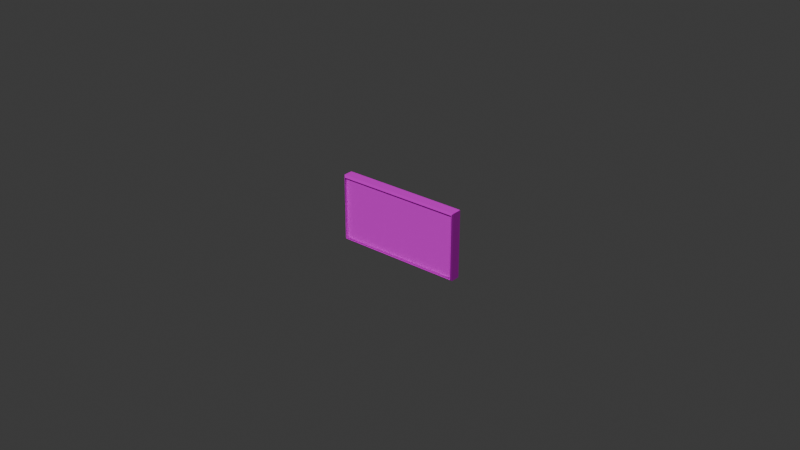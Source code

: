 # Source: relogio.blend  (saved by Blender 5.1.29; exported with 4.5.12 LTS)
import bpy
from mathutils import Matrix  # noqa: F401  (used for matrix-valued properties, if any)

bpy.ops.wm.read_factory_settings(use_empty=True)
scene = bpy.context.scene
scene.name = 'Scene'

# ---- collections
col_collection = bpy.data.collections.new('Collection'); scene.collection.children.link(col_collection)

# ---- images (referenced by path relative to the original .blend; pixels are not part of the script)
import os
ASSET_DIR = os.environ.get("B2B_ASSET_DIR", "")  # directory of the original .blend (textures are referenced by path, not embedded)
HERE = os.path.dirname(os.path.abspath(__file__))  # packed textures are extracted next to this script under _unpacked/

def load_image(name, relpath, width, height, colorspace="sRGB"):
    """Load a texture the original file referenced (path relative to the .blend, or extracted next to this script)."""
    p = next((c for c in (os.path.join(HERE, relpath), os.path.join(ASSET_DIR, relpath)) if relpath and os.path.exists(c)), "")
    if p:
        img = bpy.data.images.load(p, check_existing=True)
        img.name = name
    else:  # same state as the original file: an image datablock whose file is absent (Cycles renders it pink)
        img = bpy.data.images.new(name, width, height)
        img.source = "FILE"
        img.filepath = "//" + (relpath or name)
    img.colorspace_settings.name = colorspace
    return img
img_file28 = load_image('file28', 'Black_Plastic_COLOR.png', 1024, 1024, 'sRGB')
img_file31 = load_image('file31', 'Black_Plastic_NRM.png', 1024, 1024, 'Non-Color')
img_file30 = load_image('file30', 'Black_Plastic_SPEC.png', 1024, 1024, 'Non-Color')
img_file28_001 = load_image('file28.001', 'Black_Plastic_COLOR.png', 1024, 1024, 'Non-Color')
img_file38 = load_image('file38', 'Digital Clock.jpg', 1024, 1024, 'sRGB')

# ---- materials (node trees are filled in below, after node groups)
mat_plastic = bpy.data.materials.new('Plastic')
mat_plastic.use_transparency_overlap = False
mat_plastic.show_transparent_back = False
mat_plastic.diffuse_color = (1.0, 1.0, 1.0, 1.0)
mat_plastic.roughness = 0.7488
mat_plastic.specular_intensity = 1.0
mat_plastic.metallic = 0.5
mat_digital_clock1 = bpy.data.materials.new('Digital_Clock1')
mat_digital_clock1.diffuse_color = (1.0, 1.0, 1.0, 1.0)
mat_digital_clock1.roughness = 0.7488
mat_digital_clock1.specular_intensity = 1.0
mat_digital_clock1.metallic = 0.5

# ---- material node trees
mat_plastic.use_nodes = True; mat_plastic.node_tree.nodes.clear()
_N = mat_plastic.node_tree.nodes; _L = mat_plastic.node_tree.links
n0 = _N.new('ShaderNodeBsdfPrincipled'); n0.name = 'Principled BSDF'; n0.location = (-200, 100)
n0.inputs[1].default_value = 0.5
n0.inputs[2].default_value = 0.7488
n0.inputs[27].default_value = (0.0, 0.0, 0.0, 1.0)
n0.inputs[28].default_value = 1.0
n1 = _N.new('ShaderNodeOutputMaterial'); n1.name = 'Material Output'; n1.location = (200, 100)
n2 = _N.new('ShaderNodeNormalMap'); n2.name = 'Normal Map'; n2.location = (-600, -600)
n2.label = 'Normal/Map'
n3 = _N.new('ShaderNodeTexImage'); n3.name = 'Image Texture'; n3.location = (-600, 300)
n3.image = img_file28
n4 = _N.new('ShaderNodeTexImage'); n4.name = 'Image Texture.001'; n4.location = (-900, -1200)
n4.image = img_file31
n5 = _N.new('ShaderNodeTexImage'); n5.name = 'Image Texture.002'; n5.location = (-600, 0)
n5.image = img_file30
n6 = _N.new('ShaderNodeTexImage'); n6.name = 'Image Texture.003'; n6.location = (-600, -300)
n6.image = img_file28_001
_L.new(n0.outputs[0], n1.inputs[0])
_L.new(n2.outputs[0], n0.inputs[5])
_L.new(n3.outputs[0], n0.inputs[0])
_L.new(n4.outputs[0], n2.inputs[1])
_L.new(n5.outputs[0], n0.inputs[13])
_L.new(n6.outputs[1], n0.inputs[4])
n1.is_active_output = True
mat_digital_clock1.use_nodes = True; mat_digital_clock1.node_tree.nodes.clear()
_N = mat_digital_clock1.node_tree.nodes; _L = mat_digital_clock1.node_tree.links
n0 = _N.new('ShaderNodeBsdfPrincipled'); n0.name = 'Principled BSDF'; n0.location = (-200, 100)
n0.inputs[1].default_value = 0.5
n0.inputs[2].default_value = 0.7488
n0.inputs[13].default_value = 1.0
n0.inputs[27].default_value = (0.0, 0.0, 0.0, 1.0)
n0.inputs[28].default_value = 1.0
n1 = _N.new('ShaderNodeOutputMaterial'); n1.name = 'Material Output'; n1.location = (200, 100)
n2 = _N.new('ShaderNodeNormalMap'); n2.name = 'Normal Map'; n2.location = (-600, -600)
n2.label = 'Normal/Map'
n3 = _N.new('ShaderNodeTexImage'); n3.name = 'Image Texture'; n3.location = (-600, 300)
n3.image = img_file38
_L.new(n0.outputs[0], n1.inputs[0])
_L.new(n2.outputs[0], n0.inputs[5])
_L.new(n3.outputs[0], n0.inputs[0])
n1.is_active_output = True

# ---- world
world_world = bpy.data.worlds.new('World'); scene.world = world_world
world_world.use_nodes = True; world_world.node_tree.nodes.clear()
_N = world_world.node_tree.nodes; _L = world_world.node_tree.links
n0 = _N.new('ShaderNodeOutputWorld'); n0.name = 'World Output'; n0.location = (200, 100)
n1 = _N.new('ShaderNodeBackground'); n1.name = 'Background'; n1.location = (-200, 100)
n1.inputs[0].default_value = (0.05088, 0.05088, 0.05088, 1.0)
_L.new(n1.outputs[0], n0.inputs[0])
n0.is_active_output = True
world_world.color = (0.05088, 0.05088, 0.05088)
world_world.sun_shadow_jitter_overblur = 0.0

# ---- meshes
me_mesh = bpy.data.meshes.new('Mesh')
me_mesh.from_pydata([(-0.4843, -0.4662, 0.2496), (0.4843, -0.4662, 0.2496), (0.4843, -0.4662, -0.5), (-0.4843, -0.4662, -0.5), (-0.4843, 0.4662, 0.2496), (0.4843, 0.4662, 0.2496), (0.4843, 0.4662, -0.5), (-0.4843, 0.4662, -0.5), (0.4843, 0.5039, -0.5866), (0.5014, 0.5032, -0.5707), (0.5017, 0.4662, -0.5866), (0.4843, 0.4662, -0.6224), (0.4843, -0.5039, -0.5866), (0.5014, -0.5032, -0.5707), (-0.5017, 0.4662, -0.5866), (-0.5014, 0.5032, -0.5707), (-0.5014, -0.5032, -0.5707), (-0.4843, -0.5039, -0.5866), (-0.4843, 0.5039, -0.5866), (-0.4843, 0.4662, -0.6224), (0.5017, -0.4662, -0.5866), (0.4843, -0.4662, -0.6224), (-0.4843, -0.4662, -0.6224), (-0.5017, -0.4662, -0.5866), (0.4913, 0.466, 0.5068), (0.491, 0.4835, 0.5009), (0.4842, 0.484, 0.506), (-0.4842, 0.484, 0.506), (-0.491, 0.4835, 0.5008), (-0.4913, 0.466, 0.5068), (-0.491, -0.4835, 0.5009), (-0.4842, -0.484, 0.506), (-0.4913, -0.466, 0.5068), (0.4842, -0.484, 0.506), (0.491, -0.4835, 0.5008), (0.4913, -0.466, 0.5068), (0.4996, 0.466, 0.3944), (0.5012, 0.466, 0.3637), (0.5017, 0.4659, 0.328), (0.4993, 0.4992, 0.3879), (0.5008, 0.5021, 0.3569), (0.5014, 0.5032, 0.321), (0.4996, -0.466, 0.3944), (0.5012, -0.466, 0.3637), (0.5017, -0.4659, 0.328), (0.4842, 0.4999, 0.3939), (0.4842, 0.5029, 0.3633), (0.4842, 0.5039, 0.3276), (-0.4842, 0.4999, 0.3939), (-0.4842, 0.5029, 0.3633), (-0.4842, 0.5039, 0.3276), (-0.4993, 0.4992, 0.3878), (-0.5008, 0.5021, 0.3569), (-0.5014, 0.5032, 0.321), (-0.4996, 0.466, 0.3944), (-0.5012, 0.466, 0.3637), (-0.5017, 0.4659, 0.328), (-0.4996, -0.466, 0.3944), (-0.5012, -0.466, 0.3637), (-0.5017, -0.4659, 0.328), (-0.4993, -0.4992, 0.3879), (-0.5008, -0.5021, 0.3569), (-0.5014, -0.5032, 0.321), (-0.4842, -0.4999, 0.3939), (-0.4842, -0.5029, 0.3633), (-0.4842, -0.5039, 0.3276), (0.4842, -0.4999, 0.3939), (0.4842, -0.5029, 0.3633), (0.4842, -0.5039, 0.3276), (0.4993, -0.4992, 0.3878), (0.5008, -0.5021, 0.3569), (0.5014, -0.5032, 0.321), (0.4843, 0.4662, 0.459), (0.4855, 0.4685, 0.4943), (0.4884, 0.4739, 0.5063), (-0.4843, 0.4662, 0.459), (-0.4855, 0.4685, 0.4943), (-0.4884, 0.4739, 0.5063), (-0.4843, -0.4662, 0.459), (-0.4855, -0.4685, 0.4943), (-0.4884, -0.4739, 0.5063), (0.4843, -0.4662, 0.459), (0.4855, -0.4685, 0.4943), (0.4884, -0.4739, 0.5063)], [], [(10, 11, 8, 9), (15, 18, 19, 14), (8, 11, 19, 18), (12, 21, 20, 13), (21, 12, 17, 22), (23, 22, 17, 16), (0, 1, 5, 4), (11, 10, 20, 21), (6, 2, 3, 7), (14, 19, 22, 23), (11, 6, 7, 19), (2, 21, 22, 3), (2, 6, 11, 21), (19, 7, 3, 22), (24, 36, 39, 25), (36, 24, 35, 42), (25, 39, 45, 26), (26, 45, 48, 27), (27, 48, 51, 28), (28, 51, 54, 29), (29, 54, 57, 32), (30, 60, 63, 31), (60, 30, 32, 57), (31, 63, 66, 33), (33, 66, 69, 34), (34, 69, 42, 35), (41, 9, 8, 47), (68, 12, 13, 71), (38, 10, 9, 41), (53, 15, 14, 56), (62, 16, 17, 65), (50, 18, 15, 53), (12, 68, 65, 17), (47, 8, 18, 50), (71, 13, 20, 44), (59, 23, 16, 62), (10, 38, 44, 20), (56, 14, 23, 59), (36, 37, 40, 39), (37, 38, 41, 40), (39, 40, 46, 45), (40, 41, 47, 46), (38, 37, 43, 44), (37, 36, 42, 43), (45, 46, 49, 48), (46, 47, 50, 49), (48, 49, 52, 51), (49, 50, 53, 52), (51, 52, 55, 54), (52, 53, 56, 55), (54, 55, 58, 57), (55, 56, 59, 58), (57, 58, 61, 60), (58, 59, 62, 61), (60, 61, 64, 63), (61, 62, 65, 64), (63, 64, 67, 66), (64, 65, 68, 67), (66, 67, 70, 69), (67, 68, 71, 70), (44, 43, 70, 71), (43, 42, 69, 70), (72, 75, 4, 5), (0, 78, 81, 1), (75, 78, 0, 4), (81, 72, 5, 1), (26, 74, 24, 25), (29, 77, 27, 28), (74, 26, 27, 77), (30, 31, 80, 32), (33, 83, 80, 31), (35, 83, 33, 34), (77, 29, 32, 80), (24, 74, 83, 35), (72, 73, 76, 75), (73, 74, 77, 76), (75, 76, 79, 78), (76, 77, 80, 79), (78, 79, 82, 81), (79, 80, 83, 82), (74, 73, 82, 83), (73, 72, 81, 82)])
me_mesh.polygons.foreach_set('use_smooth', [True] * 82)
me_mesh.polygons.foreach_set('material_index', [0, 0, 0, 0, 0, 0, 1, 0, 0, 0, 0, 0, 0, 0, 0, 0, 0, 0, 0, 0, 0, 0, 0, 0, 0, 0, 0, 0, 0, 0, 0, 0, 0, 0, 0, 0, 0, 0, 0, 0, 0, 0, 0, 0, 0, 0, 0, 0, 0, 0, 0, 0, 0, 0, 0, 0, 0, 0, 0, 0, 0, 0, 0, 0, 0, 0, 0, 0, 0, 0, 0, 0, 0, 0, 0, 0, 0, 0, 0, 0, 0, 0])
_k = set([(0, 1), (0, 4), (0, 78), (1, 5), (1, 81), (2, 3), (2, 6), (2, 21), (3, 7), (3, 22), (4, 5), (4, 75), (5, 72), (6, 7), (6, 11), (7, 19), (8, 9), (8, 18), (9, 10), (9, 41), (10, 20), (11, 19), (11, 21), (12, 13), (12, 17), (13, 20), (13, 71), (14, 15), (14, 23), (15, 18), (15, 53), (16, 17), (16, 23), (16, 62), (19, 22), (21, 22), (24, 25), (24, 35), (25, 26), (25, 39), (26, 27), (27, 28), (28, 29), (28, 51), (29, 32), (30, 31), (30, 32), (30, 60), (31, 33), (33, 34), (34, 35), (34, 69), (39, 40), (40, 41), (51, 52), (52, 53), (60, 61), (61, 62), (69, 70), (70, 71), (72, 73), (75, 76), (78, 79), (81, 82)])
me_mesh.attributes.new('sharp_edge', 'BOOLEAN', 'EDGE').data.foreach_set('value', [ (min(e.vertices), max(e.vertices)) in _k for e in me_mesh.edges])
_uv = me_mesh.uv_layers.new(name='map1')
_uv.uv.foreach_set('vector', [0.5021, 0.3964, 0.5021, 0.3874, 0.5116, 0.3964, 0.5114, 0.4004, 0.0001802, 0.4004, 0.0, 0.3964, 0.009505, 0.3874, 0.009505, 0.3964, 0.8008, 0.3874, 0.8103, 0.3874, 0.8103, 0.6315, 0.8008, 0.6315, 0.2577, 0.3964, 0.2672, 0.3874, 0.2672, 0.3964, 0.2578, 0.4004, 0.8127, 0.3874, 0.8222, 0.3874, 0.8222, 0.6315, 0.8127, 0.6315, 0.2444, 0.3964, 0.2444, 0.3874, 0.2539, 0.3964, 0.2537, 0.4004, -2.98e-08, 0.0, 0.8451, 0.0, 0.8451, 0.3874, 1.192e-07, 0.3874, 0.5021, 0.3874, 0.5021, 0.3964, 0.2672, 0.3964, 0.2672, 0.3874, 0.7651, 0.6614, 1.0, 0.6614, 1.0, 0.9055, 0.7651, 0.9055, 0.009505, 0.3964, 0.009505, 0.3874, 0.2444, 0.3874, 0.2444, 0.3964, 0.9157, 0.0, 0.9466, 0.0, 0.9466, 0.2441, 0.9157, 0.2441, 0.9474, 0.0, 0.9783, 0.0, 0.9783, 0.2441, 0.9474, 0.2441, 0.9545, 0.2441, 0.9545, 0.479, 0.9236, 0.479, 0.9236, 0.2441, 0.7999, 0.6223, 0.769, 0.6223, 0.769, 0.3874, 0.7999, 0.3874, 0.5021, 0.6719, 0.502, 0.6436, 0.5104, 0.642, 0.5065, 0.6704, 0.502, 0.6436, 0.5021, 0.6719, 0.2672, 0.6719, 0.2672, 0.6436, 0.7614, 0.664, 0.7635, 0.6924, 0.7597, 0.6909, 0.7597, 0.6627, 0.7597, 0.6627, 0.7597, 0.6909, 0.5157, 0.6909, 0.5157, 0.6627, 0.5157, 0.6627, 0.5157, 0.6909, 0.5119, 0.6924, 0.514, 0.664, 0.005133, 0.6704, 0.001171, 0.6419, 0.009549, 0.6436, 0.009542, 0.6719, 0.009542, 0.6719, 0.009549, 0.6436, 0.2444, 0.6436, 0.2444, 0.6719, 0.7654, 0.3887, 0.7675, 0.4172, 0.7637, 0.4156, 0.7637, 0.3874, 0.2528, 0.642, 0.2488, 0.6704, 0.2444, 0.6719, 0.2444, 0.6436, 0.7637, 0.3874, 0.7637, 0.4156, 0.5197, 0.4156, 0.5197, 0.3874, 0.5197, 0.3874, 0.5197, 0.4156, 0.5159, 0.4172, 0.518, 0.3887, 0.2628, 0.6704, 0.2588, 0.6419, 0.2672, 0.6436, 0.2672, 0.6719, 0.764, 0.7093, 0.764, 0.934, 0.7597, 0.938, 0.7597, 0.7076, 0.5197, 0.4323, 0.5196, 0.6627, 0.5153, 0.6587, 0.5153, 0.434, 0.502, 0.6269, 0.5021, 0.3964, 0.5114, 0.4004, 0.5114, 0.6251, 0.0001802, 0.6251, 0.0001802, 0.4004, 0.009505, 0.3964, 0.009575, 0.6269, 0.768, 0.434, 0.768, 0.6587, 0.7637, 0.6627, 0.7637, 0.4323, 0.5157, 0.7076, 0.5157, 0.938, 0.5114, 0.934, 0.5114, 0.7093, 0.5196, 0.6627, 0.5197, 0.4323, 0.7637, 0.4323, 0.7637, 0.6627, 0.7597, 0.7076, 0.7597, 0.938, 0.5157, 0.938, 0.5157, 0.7076, 0.2578, 0.6251, 0.2578, 0.4004, 0.2672, 0.3964, 0.2672, 0.6269, 0.2444, 0.6269, 0.2444, 0.3964, 0.2537, 0.4004, 0.2537, 0.6251, 0.5021, 0.3964, 0.502, 0.6269, 0.2672, 0.6269, 0.2672, 0.3964, 0.009575, 0.6269, 0.009505, 0.3964, 0.2444, 0.3964, 0.2444, 0.6269, 0.502, 0.6436, 0.502, 0.6359, 0.5112, 0.6341, 0.5104, 0.642, 0.502, 0.6359, 0.502, 0.6269, 0.5114, 0.6251, 0.5112, 0.6341, 0.7635, 0.6924, 0.7639, 0.7003, 0.7597, 0.6986, 0.7597, 0.6909, 0.7639, 0.7003, 0.764, 0.7093, 0.7597, 0.7076, 0.7597, 0.6986, 0.502, 0.6269, 0.502, 0.6359, 0.2672, 0.6359, 0.2672, 0.6269, 0.502, 0.6359, 0.502, 0.6436, 0.2672, 0.6436, 0.2672, 0.6359, 0.7597, 0.6909, 0.7597, 0.6986, 0.5157, 0.6986, 0.5157, 0.6909, 0.7597, 0.6986, 0.7597, 0.7076, 0.5157, 0.7076, 0.5157, 0.6986, 0.5157, 0.6909, 0.5157, 0.6986, 0.5115, 0.7003, 0.5119, 0.6924, 0.5157, 0.6986, 0.5157, 0.7076, 0.5114, 0.7093, 0.5115, 0.7003, 0.001171, 0.6419, 0.0004413, 0.6341, 0.009559, 0.6359, 0.009549, 0.6436, 0.0004413, 0.6341, 0.0001802, 0.6251, 0.009575, 0.6269, 0.009559, 0.6359, 0.009549, 0.6436, 0.009559, 0.6359, 0.2444, 0.6359, 0.2444, 0.6436, 0.009559, 0.6359, 0.009575, 0.6269, 0.2444, 0.6269, 0.2444, 0.6359, 0.2444, 0.6436, 0.2444, 0.6359, 0.2535, 0.6341, 0.2528, 0.642, 0.2444, 0.6359, 0.2444, 0.6269, 0.2537, 0.6251, 0.2535, 0.6341, 0.7675, 0.4172, 0.7679, 0.425, 0.7637, 0.4233, 0.7637, 0.4156, 0.7679, 0.425, 0.768, 0.434, 0.7637, 0.4323, 0.7637, 0.4233, 0.7637, 0.4156, 0.7637, 0.4233, 0.5197, 0.4233, 0.5197, 0.4156, 0.7637, 0.4233, 0.7637, 0.4323, 0.5197, 0.4323, 0.5197, 0.4233, 0.5197, 0.4156, 0.5197, 0.4233, 0.5155, 0.425, 0.5159, 0.4172, 0.5197, 0.4233, 0.5197, 0.4323, 0.5153, 0.434, 0.5155, 0.425, 0.2672, 0.6269, 0.2672, 0.6359, 0.2581, 0.6341, 0.2578, 0.6251, 0.2672, 0.6359, 0.2672, 0.6436, 0.2588, 0.6419, 0.2581, 0.6341, 0.909, 0.2453, 0.909, 0.4894, 0.8563, 0.4894, 0.8563, 0.2453, 0.913, 0.2451, 0.8603, 0.2451, 0.8603, 0.001027, 0.913, 0.001027, 0.01589, 0.9095, 0.01589, 0.6746, 0.06866, 0.6746, 0.06866, 0.9095, 0.1241, 0.6746, 0.1241, 0.9095, 0.07135, 0.9095, 0.07135, 0.6746, 0.2439, 0.6737, 0.2414, 0.6726, 0.2394, 0.6719, 0.2438, 0.672, 0.2394, 0.9195, 0.2414, 0.9188, 0.2439, 0.9177, 0.2438, 0.9194, 0.2414, 0.6726, 0.2439, 0.6737, 0.2439, 0.9177, 0.2414, 0.9188, 0.000133, 0.9194, 0.0, 0.9177, 0.002546, 0.9188, 0.004535, 0.9195, 0.0, 0.6737, 0.002546, 0.6726, 0.002546, 0.9188, 0.0, 0.9177, 0.004535, 0.6719, 0.002546, 0.6726, 0.0, 0.6737, 0.0001262, 0.672, 0.2414, 0.9188, 0.2394, 0.9195, 0.004535, 0.9195, 0.002546, 0.9188, 0.2394, 0.6719, 0.2414, 0.6726, 0.002546, 0.6726, 0.004535, 0.6719, 0.909, 0.2453, 0.9179, 0.245, 0.9179, 0.4897, 0.909, 0.4894, 0.9179, 0.245, 0.921, 0.2443, 0.921, 0.4904, 0.9179, 0.4897, 0.01589, 0.9095, 0.006997, 0.9101, 0.006997, 0.674, 0.01589, 0.6746, 0.006997, 0.9101, 0.003964, 0.9115, 0.003964, 0.6726, 0.006997, 0.674, 0.8603, 0.2451, 0.8514, 0.2454, 0.8514, 0.0007214, 0.8603, 0.001027, 0.8514, 0.2454, 0.8483, 0.2461, 0.8483, 0.0, 0.8514, 0.0007214, 0.136, 0.9115, 0.133, 0.9101, 0.133, 0.674, 0.136, 0.6726, 0.133, 0.9101, 0.1241, 0.9095, 0.1241, 0.6746, 0.133, 0.674])
me_mesh.materials.append(mat_plastic)
me_mesh.materials.append(mat_digital_clock1)
me_mesh.update()
me_mesh.normals_split_custom_set([tuple(v) for v in zip(*[iter([0.8977, 0.01434, -0.4403, 0.4714, 0.4852, -0.7364, 0.02456, 0.6866, -0.7266, 0.7794, 0.3589, -0.5136, -0.7794, 0.3588, -0.5136, -0.02457, 0.6866, -0.7266, -0.4714, 0.4853, -0.7364, -0.8978, 0.01434, -0.4403, 0.02456, 0.6866, -0.7266, 0.4714, 0.4852, -0.7364, -0.4714, 0.4853, -0.7364, -0.02457, 0.6866, -0.7266, 0.02457, -0.6866, -0.7266, 0.4714, -0.4852, -0.7364, 0.8977, -0.01435, -0.4403, 0.7794, -0.3589, -0.5136, 0.4714, -0.4852, -0.7364, 0.02457, -0.6866, -0.7266, -0.02459, -0.6866, -0.7266, -0.4714, -0.4853, -0.7364, -0.8977, -0.01435, -0.4403, -0.4714, -0.4853, -0.7364, -0.02459, -0.6866, -0.7266, -0.7794, -0.3589, -0.5136, 0.0, 0.0, 1.0, 0.0, 0.0, 1.0, 0.0, 0.0, 1.0, 0.0, 0.0, 1.0, 0.4714, 0.4852, -0.7364, 0.8977, 0.01434, -0.4403, 0.8977, -0.01435, -0.4403, 0.4714, -0.4852, -0.7364, 0.0, 0.0, -1.0, 0.0, 0.0, -1.0, 0.0, 0.0, -1.0, 0.0, 0.0, -1.0, -0.8978, 0.01434, -0.4403, -0.4714, 0.4853, -0.7364, -0.4714, -0.4853, -0.7364, -0.8977, -0.01435, -0.4403, 0.0, -1.0, 0.0, 0.0, -1.0, 0.0, 0.0, -1.0, 0.0, 0.0, -1.0, 0.0, 0.0, 1.0, 0.0, 0.0, 1.0, 0.0, 0.0, 1.0, 0.0, 0.0, 1.0, 0.0, -1.0, 0.0, 0.0, -1.0, 0.0, 0.0, -1.0, 0.0, 0.0, -1.0, 0.0, 0.0, 1.0, 0.0, 0.0, 1.0, 0.0, 0.0, 1.0, 0.0, 0.0, 1.0, 0.0, 0.0, 0.9973, 0.000641, 0.0741, 0.9976, 0.0008623, 0.06895, 0.9974, 0.0268, 0.06679, 0.9966, 0.03115, 0.07593, 0.9976, 0.0008623, 0.06895, 0.9973, 0.000641, 0.0741, 0.9973, -0.0006254, 0.07409, 0.9976, -0.000819, 0.06896, 0.1281, 0.9814, 0.1428, 0.1093, 0.9863, 0.1235, 0.001606, 0.9914, 0.131, 0.0008896, 0.9901, 0.1407, 0.0008896, 0.9901, 0.1407, 0.001606, 0.9914, 0.131, -0.001596, 0.9914, 0.131, -0.0008336, 0.9901, 0.1407, -0.0008336, 0.9901, 0.1407, -0.001596, 0.9914, 0.131, -0.1083, 0.9864, 0.1235, -0.1266, 0.9816, 0.1427, -0.9966, 0.03077, 0.07584, -0.9974, 0.02655, 0.06677, -0.9976, 0.0008548, 0.06895, -0.9973, 0.0006683, 0.07408, -0.9973, 0.0006683, 0.07408, -0.9976, 0.0008548, 0.06895, -0.9976, -0.0008476, 0.06896, -0.9973, -0.0006722, 0.07408, -0.1282, -0.9814, 0.1428, -0.1093, -0.9863, 0.1235, -0.001609, -0.9914, 0.131, -0.0008715, -0.9901, 0.1406, -0.9974, -0.02677, 0.06679, -0.9966, -0.03111, 0.07592, -0.9973, -0.0006722, 0.07408, -0.9976, -0.0008476, 0.06896, -0.0008715, -0.9901, 0.1406, -0.001609, -0.9914, 0.131, 0.001583, -0.9914, 0.131, 0.0008502, -0.9901, 0.1406, 0.0008502, -0.9901, 0.1406, 0.001583, -0.9914, 0.131, 0.1083, -0.9864, 0.1234, 0.1266, -0.9816, 0.1427, 0.9966, -0.03078, 0.07585, 0.9974, -0.02656, 0.06676, 0.9976, -0.000819, 0.06896, 0.9973, -0.0006254, 0.07409, 0.04197, 0.9991, 0.000713, 0.04167, 0.9991, 3.738e-06, 0.0003594, 1.0, 1.3e-06, 0.000587, 1.0, 0.001096, 0.0005734, -1.0, 0.001089, 0.0003896, -1.0, 2.477e-07, 0.04148, -0.9991, 3.728e-06, 0.04175, -0.9991, 0.0006692, 1.0, 0.0002839, 0.0005595, 1.0, 0.0002362, 9.069e-08, 1.0, 0.008445, 1.298e-06, 1.0, 0.008538, 0.0004503, -1.0, 0.0085, 0.0004524, -1.0, 0.008407, 1.292e-06, -1.0, 0.0002683, 5.503e-07, -1.0, 0.0002991, 0.0005856, -0.04176, -0.9991, 0.0006762, -0.04148, -0.9991, 3.743e-06, -0.0003896, -1.0, 1.279e-06, -0.0005675, -1.0, 0.001085, -0.0005981, 1.0, 0.001103, -0.0003593, 1.0, 2.645e-07, -0.04167, 0.9991, 3.728e-06, -0.04196, 0.9991, 0.0007118, 0.0003896, -1.0, 2.477e-07, 0.0005734, -1.0, 0.001089, -0.0005675, -1.0, 0.001085, -0.0003896, -1.0, 1.279e-06, 0.000587, 1.0, 0.001096, 0.0003594, 1.0, 1.3e-06, -0.0003593, 1.0, 2.645e-07, -0.0005981, 1.0, 0.001103, 1.0, -0.008539, 0.0004545, 1.0, -0.008446, 1.304e-06, 1.0, -0.0002367, 5.556e-07, 1.0, -0.0002808, 0.0005575, -1.0, -0.0003025, 0.0005923, -1.0, -0.0002202, 9.162e-08, -1.0, -0.008407, 1.299e-06, -1.0, -0.008501, 0.0004535, 1.0, 0.0002362, 9.069e-08, 1.0, 0.0002839, 0.0005595, 1.0, -0.0002808, 0.0005575, 1.0, -0.0002367, 5.556e-07, -1.0, 0.0002991, 0.0005856, -1.0, 0.0002683, 5.503e-07, -1.0, -0.0002202, 9.162e-08, -1.0, -0.0003025, 0.0005923, 0.9976, 0.0008623, 0.06895, 0.9995, 0.0005869, 0.03129, 0.9995, 0.01438, 0.02837, 0.9974, 0.0268, 0.06679, 0.9995, 0.0005869, 0.03129, 1.0, 0.0002839, 0.0005595, 1.0, 0.008538, 0.0004503, 0.9995, 0.01438, 0.02837, 0.1093, 0.9863, 0.1235, 0.0631, 0.9967, 0.05076, 0.001135, 0.9982, 0.05962, 0.001606, 0.9914, 0.131, 0.0631, 0.9967, 0.05076, 0.04197, 0.9991, 0.000713, 0.000587, 1.0, 0.001096, 0.001135, 0.9982, 0.05962, 1.0, 0.0002839, 0.0005595, 0.9995, 0.0005869, 0.03129, 0.9995, -0.0005641, 0.03128, 1.0, -0.0002808, 0.0005575, 0.9995, 0.0005869, 0.03129, 0.9976, 0.0008623, 0.06895, 0.9976, -0.000819, 0.06896, 0.9995, -0.0005641, 0.03128, 0.001606, 0.9914, 0.131, 0.001135, 0.9982, 0.05962, -0.001128, 0.9982, 0.05962, -0.001596, 0.9914, 0.131, 0.001135, 0.9982, 0.05962, 0.000587, 1.0, 0.001096, -0.0005981, 1.0, 0.001103, -0.001128, 0.9982, 0.05962, -0.001596, 0.9914, 0.131, -0.001128, 0.9982, 0.05962, -0.06295, 0.9967, 0.05074, -0.1083, 0.9864, 0.1235, -0.001128, 0.9982, 0.05962, -0.0005981, 1.0, 0.001103, -0.04196, 0.9991, 0.0007118, -0.06295, 0.9967, 0.05074, -0.9974, 0.02655, 0.06677, -0.9995, 0.01431, 0.02831, -0.9995, 0.0005574, 0.03129, -0.9976, 0.0008548, 0.06895, -0.9995, 0.01431, 0.02831, -1.0, 0.0085, 0.0004524, -1.0, 0.0002991, 0.0005856, -0.9995, 0.0005574, 0.03129, -0.9976, 0.0008548, 0.06895, -0.9995, 0.0005574, 0.03129, -0.9995, -0.0005778, 0.03129, -0.9976, -0.0008476, 0.06896, -0.9995, 0.0005574, 0.03129, -1.0, 0.0002991, 0.0005856, -1.0, -0.0003025, 0.0005923, -0.9995, -0.0005778, 0.03129, -0.9976, -0.0008476, 0.06896, -0.9995, -0.0005778, 0.03129, -0.9995, -0.01436, 0.02837, -0.9974, -0.02677, 0.06679, -0.9995, -0.0005778, 0.03129, -1.0, -0.0003025, 0.0005923, -1.0, -0.008501, 0.0004535, -0.9995, -0.01436, 0.02837, -0.1093, -0.9863, 0.1235, -0.06295, -0.9967, 0.05076, -0.001167, -0.9982, 0.05963, -0.001609, -0.9914, 0.131, -0.06295, -0.9967, 0.05076, -0.04176, -0.9991, 0.0006762, -0.0005675, -1.0, 0.001085, -0.001167, -0.9982, 0.05963, -0.001609, -0.9914, 0.131, -0.001167, -0.9982, 0.05963, 0.00115, -0.9982, 0.05962, 0.001583, -0.9914, 0.131, -0.001167, -0.9982, 0.05963, -0.0005675, -1.0, 0.001085, 0.0005734, -1.0, 0.001089, 0.00115, -0.9982, 0.05962, 0.001583, -0.9914, 0.131, 0.00115, -0.9982, 0.05962, 0.06278, -0.9967, 0.05074, 0.1083, -0.9864, 0.1234, 0.00115, -0.9982, 0.05962, 0.0005734, -1.0, 0.001089, 0.04175, -0.9991, 0.0006692, 0.06278, -0.9967, 0.05074, 1.0, -0.0002808, 0.0005575, 0.9995, -0.0005641, 0.03128, 0.9995, -0.01434, 0.02836, 1.0, -0.008539, 0.0004545, 0.9995, -0.0005641, 0.03128, 0.9976, -0.000819, 0.06896, 0.9974, -0.02656, 0.06676, 0.9995, -0.01434, 0.02836, -4.823e-07, -1.0, 0.009591, -3.195e-07, -1.0, 0.009591, 0.0, -1.0, 0.0, 0.0, -1.0, 0.0, 0.0, 1.0, 0.0, 6.091e-07, 1.0, 0.009595, 4.466e-07, 1.0, 0.009595, 0.0, 1.0, 0.0, 1.0, -2.806e-08, 0.00516, 1.0, 1.915e-07, 0.005161, 1.0, 3.816e-08, 0.0, 1.0, 3.816e-08, 0.0, -1.0, 1.012e-07, 0.005159, -1.0, -1.152e-07, 0.005159, -1.0, 0.0, 0.0, -1.0, 0.0, 0.0, 0.002862, 0.03274, 0.9995, -0.4281, -0.5043, 0.7499, -0.1711, 0.00112, 0.9853, 0.5982, 0.2692, 0.7548, 0.1711, 0.001123, 0.9853, 0.4281, -0.5043, 0.7499, -0.002911, 0.03275, 0.9995, -0.5973, 0.2689, 0.7556, -0.4281, -0.5043, 0.7499, 0.002862, 0.03274, 0.9995, -0.002911, 0.03275, 0.9995, 0.4281, -0.5043, 0.7499, -0.5983, -0.2692, 0.7547, -0.002867, -0.03272, 0.9995, 0.4281, 0.5043, 0.7499, 0.1711, -0.001113, 0.9853, 0.002896, -0.03272, 0.9995, -0.4282, 0.5043, 0.7499, 0.4281, 0.5043, 0.7499, -0.002867, -0.03272, 0.9995, -0.171, -0.001122, 0.9853, -0.4282, 0.5043, 0.7499, 0.002896, -0.03272, 0.9995, 0.5974, -0.2689, 0.7556, 0.4281, -0.5043, 0.7499, 0.1711, 0.001123, 0.9853, 0.1711, -0.001113, 0.9853, 0.4281, 0.5043, 0.7499, -0.1711, 0.00112, 0.9853, -0.4281, -0.5043, 0.7499, -0.4282, 0.5043, 0.7499, -0.171, -0.001122, 0.9853, -4.823e-07, -1.0, 0.009591, -0.6879, -0.7005, 0.1902, 0.6879, -0.7005, 0.1902, -3.195e-07, -1.0, 0.009591, -0.6879, -0.7005, 0.1902, -0.4281, -0.5043, 0.7499, 0.4281, -0.5043, 0.7499, 0.6879, -0.7005, 0.1902, 1.0, -2.806e-08, 0.00516, 0.6879, -0.7005, 0.1902, 0.6878, 0.7005, 0.1902, 1.0, 1.915e-07, 0.005161, 0.6879, -0.7005, 0.1902, 0.4281, -0.5043, 0.7499, 0.4281, 0.5043, 0.7499, 0.6878, 0.7005, 0.1902, 6.091e-07, 1.0, 0.009595, 0.6878, 0.7005, 0.1902, -0.6879, 0.7005, 0.1902, 4.466e-07, 1.0, 0.009595, 0.6878, 0.7005, 0.1902, 0.4281, 0.5043, 0.7499, -0.4282, 0.5043, 0.7499, -0.6879, 0.7005, 0.1902, -0.4281, -0.5043, 0.7499, -0.6879, -0.7005, 0.1902, -0.6879, 0.7005, 0.1902, -0.4282, 0.5043, 0.7499, -0.6879, -0.7005, 0.1902, -1.0, -1.152e-07, 0.005159, -1.0, 1.012e-07, 0.005159, -0.6879, 0.7005, 0.1902])] * 3)])

# ---- objects
ob_digital_clock = bpy.data.objects.new('Digital_Clock', me_mesh)

# ---- transforms, parenting, visibility, modifiers, constraints
ob_digital_clock.location = (0.1266, 0.0, 0.1228)
ob_digital_clock.rotation_euler = (1.571, -0.0, 0.0)
ob_digital_clock.scale = (0.04068, 0.0214, 0.003178)
ob_digital_clock.color = (0.8, 0.8, 0.8, 1.0)

# ---- collection membership
col_collection.objects.link(ob_digital_clock)

# ---- scene / render settings (as saved in the file)
scene.frame_start = 1; scene.frame_end = 250; scene.frame_set(1)
scene.render.engine = 'BLENDER_EEVEE_NEXT'
scene.render.bake_bias = 0.0
scene.render.bake_samples = 0
scene.cycles.sampling_pattern = 'TABULATED_SOBOL'
scene.eevee.use_volume_custom_range = False
bpy.context.view_layer.update()

# ---- added for rendering (the .blend has no active camera and no usable light): camera, sun
cam_auto = bpy.data.cameras.new('AutoCamera')
cam_auto.lens = 50.0
cam_auto.sensor_width = 36.0
cam_auto.clip_end = 1000.0
ob_auto_camera = bpy.data.objects.new('AutoCamera', cam_auto)
scene.collection.objects.link(ob_auto_camera)
ob_auto_camera.location = (0.311606, -0.22187, 0.270884)
ob_auto_camera.rotation_euler = (1.09748, -7.21219e-08, 0.694738)
scene.camera = ob_auto_camera
light_auto_sun = bpy.data.lights.new('AutoSun', 'SUN')
light_auto_sun.energy = 3.0
light_auto_sun.angle = 0.0523599
ob_auto_sun = bpy.data.objects.new('AutoSun', light_auto_sun)
scene.collection.objects.link(ob_auto_sun)
ob_auto_sun.rotation_euler = (0.872665, 0.174533, 0.523599)
bpy.context.view_layer.update()
